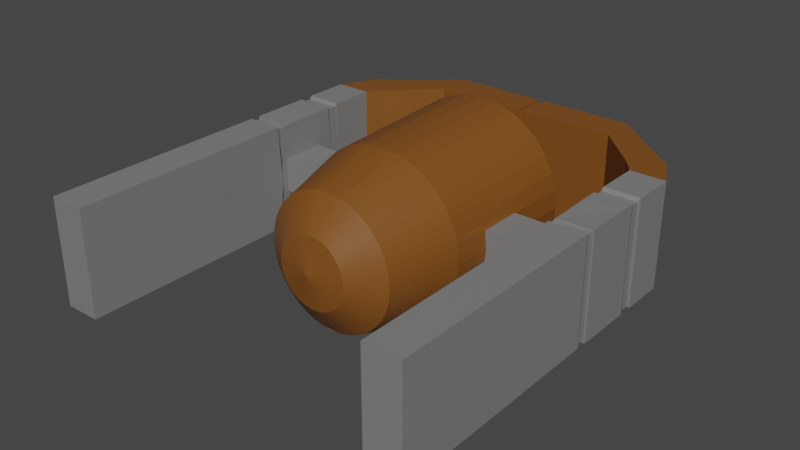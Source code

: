 # Source: Pincer.blend  (saved by Blender 2.82.7; exported with 4.5.12 LTS)
import bpy
from mathutils import Matrix  # noqa: F401  (used for matrix-valued properties, if any)

bpy.ops.wm.read_factory_settings(use_empty=True)
scene = bpy.context.scene
scene.name = 'Scene'

# ---- collections
col_collection = bpy.data.collections.new('Collection'); scene.collection.children.link(col_collection)

# ---- materials (node trees are filled in below, after node groups)
mat_brown_material = bpy.data.materials.new('Brown Material')
mat_brown_material.use_transparent_shadow = False
mat_silver_material = bpy.data.materials.new('Silver Material')
mat_silver_material.use_transparent_shadow = False

# ---- material node trees
mat_brown_material.use_nodes = True; mat_brown_material.node_tree.nodes.clear()
_N = mat_brown_material.node_tree.nodes; _L = mat_brown_material.node_tree.links
n0 = _N.new('ShaderNodeOutputMaterial'); n0.name = 'Material Output'; n0.location = (300, 300)
n1 = _N.new('ShaderNodeBsdfPrincipled'); n1.name = 'Principled BSDF'; n1.location = (10, 300)
n1.distribution = 'GGX'
n1.subsurface_method = 'BURLEY'
n1.inputs[0].default_value = (0.2079, 0.0741, 0.01068, 1.0)
n1.inputs[3].default_value = 1.45
n1.inputs[27].default_value = (0.0, 0.0, 0.0, 1.0)
n1.inputs[28].default_value = 1.0
_L.new(n1.outputs[0], n0.inputs[0])
n0.is_active_output = True
mat_silver_material.use_nodes = True; mat_silver_material.node_tree.nodes.clear()
_N = mat_silver_material.node_tree.nodes; _L = mat_silver_material.node_tree.links
n0 = _N.new('ShaderNodeOutputMaterial'); n0.name = 'Material Output'; n0.location = (300, 300)
n1 = _N.new('ShaderNodeBsdfPrincipled'); n1.name = 'Principled BSDF'; n1.location = (10, 300)
n1.distribution = 'GGX'
n1.subsurface_method = 'BURLEY'
n1.inputs[0].default_value = (0.2079, 0.2079, 0.2079, 1.0)
n1.inputs[3].default_value = 1.45
n1.inputs[27].default_value = (0.0, 0.0, 0.0, 1.0)
n1.inputs[28].default_value = 1.0
_L.new(n1.outputs[0], n0.inputs[0])
n0.is_active_output = True

# ---- world
world_world = bpy.data.worlds.new('World'); scene.world = world_world
world_world.use_nodes = True; world_world.node_tree.nodes.clear()
_N = world_world.node_tree.nodes; _L = world_world.node_tree.links
n0 = _N.new('ShaderNodeOutputWorld'); n0.name = 'World Output'; n0.location = (300, 300)
n1 = _N.new('ShaderNodeBackground'); n1.name = 'Background'; n1.location = (10, 300)
n1.inputs[0].default_value = (0.05088, 0.05088, 0.05088, 1.0)
_L.new(n1.outputs[0], n0.inputs[0])
n0.is_active_output = True
world_world.color = (0.05088, 0.05088, 0.05088)
world_world.use_sun_shadow = False
world_world.sun_shadow_jitter_overblur = 0.0

# ---- meshes
me_pincer = bpy.data.meshes.new('Pincer')
me_pincer.from_pydata([(0.2475, 0.5412, 0.1349), (0.2475, 0.5412, -0.1351), (0.2475, 0.4512, 0.1349), (0.2475, 0.4512, -0.1351), (0.009, 0.5412, -0.1351), (0.009, 0.4512, 0.1349), (0.009, 0.4512, -0.1351), (0.009, 0.5412, 0.1349), (0.3638, 0.4427, 0.1349), (0.3638, 0.4427, -0.1351), (0.3042, 0.3946, 0.1349), (0.3042, 0.3946, -0.1351), (0.4368, 0.3855, 0.1349), (0.4368, 0.3855, -0.1351), (0.3597, 0.3392, 0.1349), (0.3597, 0.3392, -0.1351), (0.4801, 0.301, 0.1349), (0.4801, 0.301, -0.1351), (0.3898, 0.301, 0.1349), (0.3898, 0.301, -0.1351), (0.4801, -0.599, 0.1349), (0.4801, -0.599, -0.1351), (0.389, -0.599, 0.1349), (0.389, -0.599, -0.1351), (0.0439, 0.2712, 0.2206), (0.04149, -0.08883, 0.2085), (0.0861, 0.2712, 0.2078), (0.08139, -0.08883, 0.1964), (0.125, 0.2712, 0.187), (0.1182, -0.08883, 0.1768), (0.1591, 0.2712, 0.159), (0.1504, -0.08883, 0.1503), (0.1871, 0.2712, 0.1249), (0.1768, -0.08883, 0.1181), (0.2079, 0.2712, 0.08603), (0.1965, -0.08883, 0.08131), (0.2207, 0.2712, 0.04382), (0.2086, -0.08909, 0.04171), (0.225, 0.2712, -7.225e-05), (0.2127, -0.08909, -7.225e-05), (0.2207, 0.2712, -0.04397), (0.2086, -0.08909, -0.04181), (0.2079, 0.2712, -0.08618), (0.1965, -0.08883, -0.0813), (0.1871, 0.2712, -0.1251), (0.1768, -0.08883, -0.1182), (0.1591, 0.2712, -0.1592), (0.1504, -0.08883, -0.1505), (0.125, 0.2712, -0.1872), (0.1182, -0.08883, -0.1769), (0.0861, 0.2712, -0.2079), (0.08138, -0.08883, -0.1966), (0.0439, 0.2712, -0.2207), (0.04146, -0.08883, -0.2087), (0.2195, 0.1137, -7.225e-05), (0.2195, 0.001171, -7.225e-05), (0.2152, 0.1137, -0.04559), (0.2152, 0.001171, -0.04559), (0.2152, 0.1137, 0.04501), (0.2152, 0.001171, 0.04501), (0.3888, 0.1135, -0.0001541), (0.389, 0.1133, 0.04501), (0.3895, 0.00136, 0.04416), (0.3895, 0.001327, -0.0001417), (0.389, 0.1133, -0.04559), (0.3895, 0.00136, -0.04418), (0.4801, 0.001306, 0.1349), (0.4801, 0.001306, -0.1351), (0.389, 0.001306, -0.1351), (0.3895, 0.001426, 0.1318), (0.4801, 0.1129, -0.1351), (0.389, 0.1129, -0.1351), (0.389, 0.1129, 0.1349), (0.4801, 0.1129, 0.1349), (0.389, -0.599, -7.225e-05), (0.3898, 0.301, -7.225e-05), (0.03275, -0.2631, 0.1646), (0.06425, -0.2631, 0.155), (0.09327, -0.2631, 0.1395), (0.1187, -0.2631, 0.1186), (0.1396, -0.2631, 0.0932), (0.1551, -0.2631, 0.06417), (0.1647, -0.2631, 0.03268), (0.1679, -0.2631, -7.225e-05), (0.1647, -0.2631, -0.0327), (0.1551, -0.2631, -0.06419), (0.1396, -0.2631, -0.09334), (0.1187, -0.2631, -0.1188), (0.09327, -0.2631, -0.1397), (0.06425, -0.2631, -0.1552), (0.03273, -0.2631, -0.1647), (0.04973, -0.319, 0.07459), (0.03424, -0.319, 0.08286), (0.01744, -0.319, 0.08796), (0.0633, -0.319, 0.06345), (0.07444, -0.319, 0.04988), (0.08272, -0.319, 0.03439), (0.08781, -0.319, 0.01759), (0.08953, -0.319, 0.0001142), (0.08783, -0.319, -0.0173), (0.08273, -0.319, -0.0341), (0.07444, -0.319, -0.04965), (0.0633, -0.319, -0.06322), (0.04973, -0.319, -0.07436), (0.03424, -0.319, -0.08264), (0.01743, -0.319, -0.08773), (0.4801, 0.1514, 0.1349), (0.4801, 0.1512, -0.1351), (0.3888, 0.1514, -0.1351), (0.3888, 0.1514, 0.1349), (0.4801, 0.1882, -0.1351), (0.3898, 0.1882, -0.1351), (0.3898, 0.1882, 0.1349), (0.4801, 0.1882, 0.1349), (0.3897, 0.1604, -0.0001316), (0.3902, 0.1882, -0.0001115), (0.4773, 0.1604, 0.1282), (0.4773, 0.1604, -0.1283), (0.3907, 0.1604, -0.1283), (0.3907, 0.1604, 0.1282), (0.4773, 0.1792, 0.1282), (0.4773, 0.1792, -0.1283), (0.3907, 0.1792, -0.1283), (0.3907, 0.1792, 0.1282), (0.3891, -0.01641, 0.0004412), (0.3885, -0.02541, 0.1358), (0.3885, -0.02541, -0.1342), (0.4795, -0.02541, -0.1342), (0.4795, -0.02541, 0.1358), (0.4764, 0.001545, 0.1287), (0.4764, 0.001545, -0.1278), (0.39, 0.001545, -0.1278), (0.3891, -0.01641, 0.04474), (0.3891, -0.01641, -0.0436), (0.4763, -0.01641, 0.129), (0.4763, -0.01641, -0.1275), (0.3898, -0.01641, -0.1275), (0.3898, -0.01641, 0.129), (0.009, 0.5389, -0.1283), (0.009, 0.4534, 0.1282), (0.009, 0.4534, -0.1283), (0.009, 0.5389, 0.1282), (0.3895, 0.001426, 0.1318), (0.02195, 0.2712, 0.2228), (0.02085, -0.08877, 0.2104), (0.01646, -0.2631, 0.1657), (0.008745, -0.319, 0.08957), (0.065, 0.2712, 0.2142), (0.06175, -0.08883, 0.2035), (0.04875, -0.2631, 0.1606), (0.02597, -0.319, 0.08582), (0.1056, 0.2712, 0.1974), (0.1003, -0.08883, 0.1875), (0.07917, -0.2631, 0.148), (0.04219, -0.319, 0.0791), (0.1421, 0.2712, 0.173), (0.1349, -0.08883, 0.1644), (0.1065, -0.2631, 0.1297), (0.05679, -0.319, 0.06935), (0.1731, 0.2712, 0.142), (0.1644, -0.08883, 0.1349), (0.1298, -0.2631, 0.1065), (0.0692, -0.319, 0.05693), (0.1975, 0.2712, 0.1055), (0.1876, -0.08883, 0.1002), (0.1481, -0.2631, 0.07909), (0.07896, -0.319, 0.04234), (0.2036, -0.08883, 0.06168), (0.1607, -0.2631, 0.04868), (0.08568, -0.319, 0.02611), (0.2117, -0.08909, 0.02093), (0.2174, 0.001171, 0.02247), (0.1671, -0.2631, 0.01639), (0.0891, -0.319, 0.008893), (0.2228, 0.2712, 0.02188), (0.2174, 0.1137, 0.02247), (0.2117, -0.08909, -0.02113), (0.2174, 0.001171, -0.02283), (0.1671, -0.2631, -0.01653), (0.0891, -0.319, -0.008665), (0.2228, 0.2712, -0.02202), (0.2174, 0.1137, -0.02283), (0.2036, -0.08883, -0.06169), (0.1608, -0.2631, -0.0486), (0.08571, -0.319, -0.02576), (0.1975, 0.2712, -0.1056), (0.1876, -0.08883, -0.1003), (0.1481, -0.2631, -0.07924), (0.07896, -0.319, -0.04211), (0.1731, 0.2712, -0.1421), (0.1644, -0.08883, -0.135), (0.1298, -0.2631, -0.1066), (0.0692, -0.319, -0.05671), (0.1421, 0.2712, -0.1732), (0.1349, -0.08883, -0.1645), (0.1065, -0.2631, -0.1299), (0.05679, -0.319, -0.06912), (0.1056, 0.2712, -0.1975), (0.1003, -0.08883, -0.1877), (0.07917, -0.2631, -0.1482), (0.04219, -0.319, -0.07888), (0.065, 0.2712, -0.2143), (0.06175, -0.08883, -0.2036), (0.04875, -0.2631, -0.1608), (0.02597, -0.319, -0.0856), (0.02183, 0.2712, -0.2229), (0.0208, -0.08883, -0.2118), (0.01642, -0.2631, -0.1672), (0.00872, -0.319, -0.08902), (0.2143, 0.2712, -0.06507), (0.2143, 0.2712, 0.06493), (-0.2475, 0.5412, 0.1349), (-0.2475, 0.5412, -0.1351), (-0.2475, 0.4512, 0.1349), (-0.2475, 0.4512, -0.1351), (-0.009, 0.5412, -0.1351), (-0.009, 0.4512, 0.1349), (-0.009, 0.4512, -0.1351), (-0.009, 0.5412, 0.1349), (-0.3638, 0.4427, 0.1349), (-0.3638, 0.4427, -0.1351), (-0.3042, 0.3946, 0.1349), (-0.3042, 0.3946, -0.1351), (-0.4368, 0.3855, 0.1349), (-0.4368, 0.3855, -0.1351), (-0.3597, 0.3392, 0.1349), (-0.3597, 0.3392, -0.1351), (-0.4801, 0.301, 0.1349), (-0.4801, 0.301, -0.1351), (-0.3898, 0.301, 0.1349), (-0.3898, 0.301, -0.1351), (-0.4801, -0.599, 0.1349), (-0.4801, -0.599, -0.1351), (-0.389, -0.599, 0.1349), (-0.389, -0.599, -0.1351), (-0.0439, 0.2712, 0.2206), (-0.04149, -0.08883, 0.2085), (-0.0861, 0.2712, 0.2078), (-0.08139, -0.08883, 0.1964), (-0.125, 0.2712, 0.187), (-0.1182, -0.08883, 0.1768), (-0.1591, 0.2712, 0.159), (-0.1504, -0.08883, 0.1503), (-0.1871, 0.2712, 0.1249), (-0.1768, -0.08883, 0.1181), (-0.2079, 0.2712, 0.08603), (-0.1965, -0.08883, 0.08131), (-0.2207, 0.2712, 0.04382), (-0.2086, -0.08909, 0.04171), (-0.225, 0.2712, -7.225e-05), (-0.2127, -0.08909, -7.225e-05), (-0.2207, 0.2712, -0.04397), (-0.2086, -0.08909, -0.04181), (-0.2079, 0.2712, -0.08618), (-0.1965, -0.08883, -0.0813), (-0.1871, 0.2712, -0.1251), (-0.1768, -0.08883, -0.1182), (-0.1591, 0.2712, -0.1592), (-0.1504, -0.08883, -0.1505), (-0.125, 0.2712, -0.1872), (-0.1182, -0.08883, -0.1769), (-0.0861, 0.2712, -0.2079), (-0.08138, -0.08883, -0.1966), (-0.0439, 0.2712, -0.2207), (-0.04146, -0.08883, -0.2087), (-0.2195, 0.1137, -7.225e-05), (-0.2195, 0.001171, -7.225e-05), (-0.2152, 0.1137, -0.04559), (-0.2152, 0.001171, -0.04559), (-0.2152, 0.1137, 0.04501), (-0.2152, 0.001171, 0.04501), (-0.3888, 0.1135, -0.0001541), (-0.389, 0.1133, 0.04501), (-0.3895, 0.00136, 0.04416), (-0.3895, 0.001327, -0.0001417), (-0.389, 0.1133, -0.04559), (-0.3895, 0.00136, -0.04418), (-0.4801, 0.001306, 0.1349), (-0.4801, 0.001306, -0.1351), (-0.389, 0.001306, -0.1351), (-0.3895, 0.001426, 0.1318), (-0.4801, 0.1129, -0.1351), (-0.389, 0.1129, -0.1351), (-0.389, 0.1129, 0.1349), (-0.4801, 0.1129, 0.1349), (-0.389, -0.599, -7.225e-05), (-0.3898, 0.301, -7.225e-05), (-0.03275, -0.2631, 0.1646), (-0.06425, -0.2631, 0.155), (-0.09327, -0.2631, 0.1395), (-0.1187, -0.2631, 0.1186), (-0.1396, -0.2631, 0.0932), (-0.1551, -0.2631, 0.06417), (-0.1647, -0.2631, 0.03268), (-0.1679, -0.2631, -7.225e-05), (-0.1647, -0.2631, -0.0327), (-0.1551, -0.2631, -0.06419), (-0.1396, -0.2631, -0.09334), (-0.1187, -0.2631, -0.1188), (-0.09327, -0.2631, -0.1397), (-0.06425, -0.2631, -0.1552), (-0.03273, -0.2631, -0.1647), (-0.04973, -0.319, 0.07459), (-0.03424, -0.319, 0.08286), (-0.01744, -0.319, 0.08796), (-0.0633, -0.319, 0.06345), (-0.07444, -0.319, 0.04988), (-0.08272, -0.319, 0.03439), (-0.08781, -0.319, 0.01759), (-0.08953, -0.319, 0.0001142), (-0.08783, -0.319, -0.0173), (-0.08273, -0.319, -0.0341), (-0.07444, -0.319, -0.04965), (-0.0633, -0.319, -0.06322), (-0.04973, -0.319, -0.07436), (-0.03424, -0.319, -0.08264), (-0.01743, -0.319, -0.08773), (-0.4801, 0.1514, 0.1349), (-0.4801, 0.1512, -0.1351), (-0.3888, 0.1514, -0.1351), (-0.3888, 0.1514, 0.1349), (-0.4801, 0.1882, -0.1351), (-0.3898, 0.1882, -0.1351), (-0.3898, 0.1882, 0.1349), (-0.4801, 0.1882, 0.1349), (-0.3897, 0.1604, -0.0001316), (-0.3902, 0.1882, -0.0001115), (-0.4773, 0.1604, 0.1282), (-0.4773, 0.1604, -0.1283), (-0.3907, 0.1604, -0.1283), (-0.3907, 0.1604, 0.1282), (-0.4773, 0.1792, 0.1282), (-0.4773, 0.1792, -0.1283), (-0.3907, 0.1792, -0.1283), (-0.3907, 0.1792, 0.1282), (-0.3891, -0.01641, 0.0004412), (-0.3885, -0.02541, 0.1358), (-0.3885, -0.02541, -0.1342), (-0.4795, -0.02541, -0.1342), (-0.4795, -0.02541, 0.1358), (-0.4764, 0.001545, 0.1287), (-0.4764, 0.001545, -0.1278), (-0.39, 0.001545, -0.1278), (-0.3891, -0.01641, 0.04474), (-0.3891, -0.01641, -0.0436), (-0.4763, -0.01641, 0.129), (-0.4763, -0.01641, -0.1275), (-0.3898, -0.01641, -0.1275), (-0.3898, -0.01641, 0.129), (-0.009, 0.5389, -0.1283), (-0.009, 0.4534, 0.1282), (-0.009, 0.4534, -0.1283), (-0.009, 0.5389, 0.1282), (-8.49e-09, 0.2712, 0.2249), (-8.49e-09, -0.08877, 0.2113), (-8.49e-09, 0.2712, -0.2251), (-8.49e-09, -0.05883, -0.2094), (-8.49e-09, -0.2631, 0.1657), (-8.49e-09, -0.2631, -0.1645), (-8.49e-09, -0.319, 0.08957), (-8.49e-09, -0.319, -0.08954), (-8.49e-09, 0.5389, -0.1283), (-8.49e-09, 0.4534, 0.1282), (-8.49e-09, 0.4534, -0.1283), (-8.49e-09, 0.5389, 0.1282), (-8.49e-09, -0.3358, 0.0006737), (-8.49e-09, 0.2712, -4.76e-05), (-0.3895, 0.001426, 0.1318), (-0.02195, 0.2712, 0.2228), (-0.02085, -0.08877, 0.2104), (-0.01646, -0.2631, 0.1657), (-0.008745, -0.319, 0.08957), (-0.065, 0.2712, 0.2142), (-0.06175, -0.08883, 0.2035), (-0.04875, -0.2631, 0.1606), (-0.02597, -0.319, 0.08582), (-0.1056, 0.2712, 0.1974), (-0.1003, -0.08883, 0.1875), (-0.07917, -0.2631, 0.148), (-0.04219, -0.319, 0.0791), (-0.1421, 0.2712, 0.173), (-0.1349, -0.08883, 0.1644), (-0.1065, -0.2631, 0.1297), (-0.05679, -0.319, 0.06935), (-0.1731, 0.2712, 0.142), (-0.1644, -0.08883, 0.1349), (-0.1298, -0.2631, 0.1065), (-0.0692, -0.319, 0.05693), (-0.1975, 0.2712, 0.1055), (-0.1876, -0.08883, 0.1002), (-0.1481, -0.2631, 0.07909), (-0.07896, -0.319, 0.04234), (-0.2036, -0.08883, 0.06168), (-0.1607, -0.2631, 0.04868), (-0.08568, -0.319, 0.02611), (-0.2117, -0.08909, 0.02093), (-0.2174, 0.001171, 0.02247), (-0.1671, -0.2631, 0.01639), (-0.0891, -0.319, 0.008893), (-0.2228, 0.2712, 0.02188), (-0.2174, 0.1137, 0.02247), (-0.2117, -0.08909, -0.02113), (-0.2174, 0.001171, -0.02283), (-0.1671, -0.2631, -0.01653), (-0.0891, -0.319, -0.008665), (-0.2228, 0.2712, -0.02202), (-0.2174, 0.1137, -0.02283), (-0.2036, -0.08883, -0.06169), (-0.1608, -0.2631, -0.0486), (-0.08571, -0.319, -0.02576), (-0.1975, 0.2712, -0.1056), (-0.1876, -0.08883, -0.1003), (-0.1481, -0.2631, -0.07924), (-0.07896, -0.319, -0.04211), (-0.1731, 0.2712, -0.1421), (-0.1644, -0.08883, -0.135), (-0.1298, -0.2631, -0.1066), (-0.0692, -0.319, -0.05671), (-0.1421, 0.2712, -0.1732), (-0.1349, -0.08883, -0.1645), (-0.1065, -0.2631, -0.1299), (-0.05679, -0.319, -0.06912), (-0.1056, 0.2712, -0.1975), (-0.1003, -0.08883, -0.1877), (-0.07917, -0.2631, -0.1482), (-0.04219, -0.319, -0.07888), (-0.065, 0.2712, -0.2143), (-0.06175, -0.08883, -0.2036), (-0.04875, -0.2631, -0.1608), (-0.02597, -0.319, -0.0856), (-0.02183, 0.2712, -0.2229), (-0.0208, -0.08883, -0.2118), (-0.01642, -0.2631, -0.1672), (-0.008721, -0.319, -0.08902), (-0.2143, 0.2712, -0.06507), (-0.2143, 0.2712, 0.06493)], [(69, 142), (280, 367)], [(4, 1, 3, 6), (0, 2, 10, 8), (4, 7, 0, 1), (3, 2, 5, 6), (0, 7, 5, 2), (11, 9, 13, 15), (1, 0, 8, 9), (3, 1, 9, 11), (2, 3, 11, 10), (12, 14, 18, 16), (10, 11, 15, 14), (8, 10, 14, 12), (9, 8, 12, 13), (127, 128, 20, 21), (13, 12, 16, 17), (15, 13, 17, 19), (14, 15, 19, 75, 18), (21, 20, 22, 74, 23), (126, 127, 21, 23), (128, 125, 22, 20), (143, 144, 25, 24), (147, 148, 27, 26), (151, 152, 29, 28), (155, 156, 31, 30), (159, 160, 33, 32), (163, 164, 35, 34), (34, 35, 167, 210), (174, 175, 54, 38), (180, 181, 56, 40), (40, 56, 57, 41, 182, 209), (185, 186, 45, 44), (189, 190, 47, 46), (193, 194, 49, 48), (197, 198, 51, 50), (201, 202, 53, 52), (205, 206, 356, 355), (171, 59, 37, 170), (55, 177, 57, 65, 63), (177, 55, 39, 176), (156, 29, 78, 157), (54, 175, 58, 61, 60), (151, 28, 366), (60, 61, 62, 63), (64, 60, 63, 65), (59, 171, 55, 63, 62), (58, 59, 62, 61), (57, 56, 64, 65), (56, 181, 54, 60, 64), (73, 72, 69, 66), (72, 61, 62, 69), (71, 70, 67, 68), (70, 73, 66, 67), (107, 106, 73, 70), (108, 107, 70, 71), (18, 75, 115, 112), (106, 109, 72, 73), (60, 114, 108, 71, 64), (65, 64, 71, 68), (74, 124, 126, 23), (165, 80, 95, 166), (176, 39, 83, 178), (198, 49, 88, 199), (148, 25, 76, 149), (167, 35, 81, 168), (190, 45, 86, 191), (160, 31, 79, 161), (182, 41, 84, 183), (202, 51, 89, 203), (152, 27, 77, 153), (170, 37, 82, 172), (144, 354, 357, 145), (194, 47, 87, 195), (164, 33, 80, 165), (186, 43, 85, 187), (206, 53, 90, 207), (96, 166, 365), (199, 88, 103, 200), (168, 81, 96, 169), (203, 89, 104, 204), (153, 77, 92, 154), (172, 82, 97, 173), (145, 357, 359, 146), (207, 90, 105, 208), (178, 83, 98, 179), (183, 84, 99, 184), (187, 85, 100, 188), (157, 78, 91, 158), (149, 76, 93, 150), (191, 86, 101, 192), (161, 79, 94, 162), (195, 87, 102, 196), (17, 16, 113, 110), (19, 17, 110, 111), (16, 18, 112, 113), (109, 114, 60, 61, 72), (111, 115, 75, 19), (125, 124, 74, 22), (107, 108, 118, 117), (108, 114, 118), (106, 107, 117, 116), (109, 106, 116, 119), (114, 109, 119), (118, 114, 115, 122), (119, 116, 120, 123), (117, 118, 122, 121), (114, 119, 123, 115), (116, 117, 121, 120), (115, 123, 112), (120, 121, 110, 113), (121, 122, 111, 110), (122, 115, 111), (123, 120, 113, 112), (65, 68, 131), (68, 67, 130, 131), (66, 69, 129), (67, 66, 129, 130), (65, 131, 136, 133), (131, 130, 135, 136), (65, 63, 124, 133), (69, 62, 132, 137), (130, 129, 134, 135), (129, 69, 137, 134), (62, 63, 124, 132), (134, 137, 125, 128), (133, 136, 126), (136, 135, 127, 126), (137, 132, 125), (135, 134, 128, 127), (5, 7, 141, 139), (4, 6, 140, 138), (6, 5, 139, 140), (7, 4, 138, 141), (139, 141, 364, 362), (138, 140, 363, 361), (140, 139, 362, 363), (141, 138, 361, 364), (97, 169, 365), (98, 173, 365), (99, 179, 365), (100, 184, 365), (101, 188, 365), (102, 192, 365), (103, 196, 365), (104, 200, 365), (91, 154, 365), (105, 204, 365), (92, 150, 365), (360, 208, 365), (93, 146, 365), (94, 158, 365), (95, 162, 365), (189, 46, 366), (174, 38, 366), (155, 30, 366), (193, 48, 366), (180, 40, 366), (159, 32, 366), (197, 50, 366), (143, 24, 366), (209, 42, 366), (163, 34, 366), (201, 52, 366), (147, 26, 366), (185, 44, 366), (34, 210, 366), (205, 355, 366), (353, 143, 366), (76, 145, 146, 93), (25, 144, 145, 76), (353, 354, 144, 143), (24, 147, 366), (77, 149, 150, 92), (27, 148, 149, 77), (24, 25, 148, 147), (78, 153, 154, 91), (29, 152, 153, 78), (26, 151, 366), (26, 27, 152, 151), (28, 155, 366), (79, 157, 158, 94), (31, 156, 157, 79), (28, 29, 156, 155), (30, 159, 366), (80, 161, 162, 95), (33, 160, 161, 80), (30, 31, 160, 159), (32, 163, 366), (35, 164, 165, 81), (81, 165, 166, 96), (32, 33, 164, 163), (82, 168, 169, 97), (37, 167, 168, 82), (83, 172, 173, 98), (39, 170, 172, 83), (55, 171, 170, 39), (36, 174, 366), (36, 58, 175, 174), (84, 178, 179, 99), (41, 176, 178, 84), (57, 177, 176, 41), (38, 180, 366), (38, 54, 181, 180), (85, 183, 184, 100), (43, 182, 183, 85), (42, 185, 366), (86, 187, 188, 101), (45, 186, 187, 86), (42, 43, 186, 185), (44, 189, 366), (87, 191, 192, 102), (47, 190, 191, 87), (44, 45, 190, 189), (46, 193, 366), (88, 195, 196, 103), (49, 194, 195, 88), (46, 47, 194, 193), (48, 197, 366), (89, 199, 200, 104), (51, 198, 199, 89), (48, 49, 198, 197), (50, 201, 366), (90, 203, 204, 105), (53, 202, 203, 90), (50, 51, 202, 201), (52, 205, 366), (358, 207, 208, 360), (356, 206, 207, 358), (52, 53, 206, 205), (40, 209, 366), (209, 182, 43, 42), (210, 167, 37, 59, 58, 36), (366, 210, 36), (365, 146, 359), (365, 150, 93), (365, 154, 92), (365, 158, 91), (365, 162, 94), (365, 166, 95), (365, 169, 96), (365, 173, 97), (365, 179, 98), (365, 184, 99), (365, 188, 100), (365, 192, 101), (365, 196, 102), (365, 200, 103), (365, 204, 104), (365, 208, 105), (215, 217, 214, 212), (211, 219, 221, 213), (215, 212, 211, 218), (214, 217, 216, 213), (211, 213, 216, 218), (222, 226, 224, 220), (212, 220, 219, 211), (214, 222, 220, 212), (213, 221, 222, 214), (223, 227, 229, 225), (221, 225, 226, 222), (219, 223, 225, 221), (220, 224, 223, 219), (338, 232, 231, 339), (224, 228, 227, 223), (226, 230, 228, 224), (225, 229, 286, 230, 226), (232, 234, 285, 233, 231), (337, 234, 232, 338), (339, 231, 233, 336), (368, 235, 236, 369), (372, 237, 238, 373), (376, 239, 240, 377), (380, 241, 242, 381), (384, 243, 244, 385), (388, 245, 246, 389), (245, 435, 392, 246), (399, 249, 265, 400), (405, 251, 267, 406), (251, 434, 407, 252, 268, 267), (410, 255, 256, 411), (414, 257, 258, 415), (418, 259, 260, 419), (422, 261, 262, 423), (426, 263, 264, 427), (430, 355, 356, 431), (396, 395, 248, 270), (266, 274, 276, 268, 402), (402, 401, 250, 266), (381, 382, 289, 240), (265, 271, 272, 269, 400), (376, 366, 239), (271, 274, 273, 272), (275, 276, 274, 271), (270, 273, 274, 266, 396), (269, 272, 273, 270), (268, 276, 275, 267), (267, 275, 271, 265, 406), (284, 277, 280, 283), (283, 280, 273, 272), (282, 279, 278, 281), (281, 278, 277, 284), (318, 281, 284, 317), (319, 282, 281, 318), (229, 323, 326, 286), (317, 284, 283, 320), (271, 275, 282, 319, 325), (276, 279, 282, 275), (285, 234, 337, 335), (390, 391, 306, 291), (401, 403, 294, 250), (423, 424, 299, 260), (373, 374, 287, 236), (392, 393, 292, 246), (415, 416, 297, 256), (385, 386, 290, 242), (407, 408, 295, 252), (427, 428, 300, 262), (377, 378, 288, 238), (395, 397, 293, 248), (369, 370, 357, 354), (419, 420, 298, 258), (389, 390, 291, 244), (411, 412, 296, 254), (431, 432, 301, 264), (307, 365, 391), (424, 425, 314, 299), (393, 394, 307, 292), (428, 429, 315, 300), (378, 379, 303, 288), (397, 398, 308, 293), (370, 371, 359, 357), (432, 433, 316, 301), (403, 404, 309, 294), (408, 409, 310, 295), (412, 413, 311, 296), (382, 383, 302, 289), (374, 375, 304, 287), (416, 417, 312, 297), (386, 387, 305, 290), (420, 421, 313, 298), (228, 321, 324, 227), (230, 322, 321, 228), (227, 324, 323, 229), (320, 283, 272, 271, 325), (322, 230, 286, 326), (336, 233, 285, 335), (318, 328, 329, 319), (319, 329, 325), (317, 327, 328, 318), (320, 330, 327, 317), (325, 330, 320), (329, 333, 326, 325), (330, 334, 331, 327), (328, 332, 333, 329), (325, 326, 334, 330), (327, 331, 332, 328), (326, 323, 334), (331, 324, 321, 332), (332, 321, 322, 333), (333, 322, 326), (334, 323, 324, 331), (276, 342, 279), (279, 342, 341, 278), (277, 340, 280), (278, 341, 340, 277), (276, 344, 347, 342), (342, 347, 346, 341), (276, 344, 335, 274), (280, 348, 343, 273), (341, 346, 345, 340), (340, 345, 348, 280), (273, 343, 335, 274), (345, 339, 336, 348), (344, 337, 347), (347, 337, 338, 346), (348, 336, 343), (346, 338, 339, 345), (216, 350, 352, 218), (215, 349, 351, 217), (217, 351, 350, 216), (218, 352, 349, 215), (350, 362, 364, 352), (349, 361, 363, 351), (351, 363, 362, 350), (352, 364, 361, 349), (308, 365, 394), (309, 365, 398), (310, 365, 404), (311, 365, 409), (312, 365, 413), (313, 365, 417), (314, 365, 421), (315, 365, 425), (302, 365, 379), (316, 365, 429), (303, 365, 375), (360, 365, 433), (304, 365, 371), (305, 365, 383), (306, 365, 387), (414, 366, 257), (399, 366, 249), (380, 366, 241), (418, 366, 259), (405, 366, 251), (384, 366, 243), (422, 366, 261), (368, 366, 235), (434, 366, 253), (388, 366, 245), (426, 366, 263), (372, 366, 237), (410, 366, 255), (245, 366, 435), (430, 366, 355), (353, 366, 368), (287, 304, 371, 370), (236, 287, 370, 369), (353, 368, 369, 354), (235, 366, 372), (288, 303, 375, 374), (238, 288, 374, 373), (235, 372, 373, 236), (289, 302, 379, 378), (240, 289, 378, 377), (237, 366, 376), (237, 376, 377, 238), (239, 366, 380), (290, 305, 383, 382), (242, 290, 382, 381), (239, 380, 381, 240), (241, 366, 384), (291, 306, 387, 386), (244, 291, 386, 385), (241, 384, 385, 242), (243, 366, 388), (246, 292, 390, 389), (292, 307, 391, 390), (243, 388, 389, 244), (293, 308, 394, 393), (248, 293, 393, 392), (294, 309, 398, 397), (250, 294, 397, 395), (266, 250, 395, 396), (247, 366, 399), (247, 399, 400, 269), (295, 310, 404, 403), (252, 295, 403, 401), (268, 252, 401, 402), (249, 366, 405), (249, 405, 406, 265), (296, 311, 409, 408), (254, 296, 408, 407), (253, 366, 410), (297, 312, 413, 412), (256, 297, 412, 411), (253, 410, 411, 254), (255, 366, 414), (298, 313, 417, 416), (258, 298, 416, 415), (255, 414, 415, 256), (257, 366, 418), (299, 314, 421, 420), (260, 299, 420, 419), (257, 418, 419, 258), (259, 366, 422), (300, 315, 425, 424), (262, 300, 424, 423), (259, 422, 423, 260), (261, 366, 426), (301, 316, 429, 428), (264, 301, 428, 427), (261, 426, 427, 262), (263, 366, 430), (358, 360, 433, 432), (356, 358, 432, 431), (263, 430, 431, 264), (251, 366, 434), (434, 253, 254, 407), (435, 247, 269, 270, 248, 392), (366, 247, 435), (365, 359, 371), (365, 304, 375), (365, 303, 379), (365, 302, 383), (365, 305, 387), (365, 306, 391), (365, 307, 394), (365, 308, 398), (365, 309, 404), (365, 310, 409), (365, 311, 413), (365, 312, 417), (365, 313, 421), (365, 314, 425), (365, 315, 429), (365, 316, 433)])
me_pincer.polygons.foreach_set('material_index', [0, 0, 0, 0, 0, 0, 0, 0, 0, 0, 0, 0, 0, 1, 0, 0, 0, 1, 1, 1, 0, 0, 0, 0, 0, 0, 0, 0, 0, 0, 0, 0, 0, 0, 0, 0, 0, 1, 0, 0, 1, 0, 1, 1, 1, 1, 1, 1, 1, 1, 1, 1, 1, 1, 1, 1, 1, 1, 1, 0, 0, 0, 0, 0, 0, 0, 0, 0, 0, 0, 0, 0, 0, 0, 0, 0, 0, 0, 0, 0, 0, 0, 0, 0, 0, 0, 0, 0, 0, 0, 0, 1, 1, 1, 1, 1, 1, 1, 1, 1, 1, 1, 1, 1, 1, 1, 1, 1, 1, 1, 1, 1, 1, 1, 1, 1, 1, 1, 1, 1, 1, 1, 1, 1, 1, 1, 1, 1, 0, 0, 0, 0, 0, 0, 0, 0, 0, 0, 0, 0, 0, 0, 0, 0, 0, 0, 0, 0, 0, 0, 0, 0, 0, 0, 0, 0, 0, 0, 0, 0, 0, 0, 0, 0, 0, 0, 0, 0, 0, 0, 0, 0, 0, 0, 0, 0, 0, 0, 0, 0, 0, 0, 0, 0, 0, 0, 0, 0, 0, 0, 0, 0, 0, 0, 0, 0, 0, 0, 0, 0, 0, 0, 0, 0, 0, 0, 0, 0, 0, 0, 0, 0, 0, 0, 0, 0, 0, 0, 0, 0, 0, 0, 0, 0, 0, 0, 0, 0, 0, 0, 0, 0, 0, 0, 0, 0, 0, 0, 0, 0, 0, 0, 0, 0, 0, 0, 0, 0, 0, 0, 0, 0, 0, 0, 0, 0, 0, 0, 0, 0, 0, 1, 0, 0, 0, 1, 1, 1, 0, 0, 0, 0, 0, 0, 0, 0, 0, 0, 0, 0, 0, 0, 0, 0, 0, 1, 0, 0, 1, 0, 1, 1, 1, 1, 1, 1, 1, 1, 1, 1, 1, 1, 1, 1, 1, 1, 1, 0, 0, 0, 0, 0, 0, 0, 0, 0, 0, 0, 0, 0, 0, 0, 0, 0, 0, 0, 0, 0, 0, 0, 0, 0, 0, 0, 0, 0, 0, 0, 0, 1, 1, 1, 1, 1, 1, 1, 1, 1, 1, 1, 1, 1, 1, 1, 1, 1, 1, 1, 1, 1, 1, 1, 1, 1, 1, 1, 1, 1, 1, 1, 1, 1, 1, 1, 1, 1, 0, 0, 0, 0, 0, 0, 0, 0, 0, 0, 0, 0, 0, 0, 0, 0, 0, 0, 0, 0, 0, 0, 0, 0, 0, 0, 0, 0, 0, 0, 0, 0, 0, 0, 0, 0, 0, 0, 0, 0, 0, 0, 0, 0, 0, 0, 0, 0, 0, 0, 0, 0, 0, 0, 0, 0, 0, 0, 0, 0, 0, 0, 0, 0, 0, 0, 0, 0, 0, 0, 0, 0, 0, 0, 0, 0, 0, 0, 0, 0, 0, 0, 0, 0, 0, 0, 0, 0, 0, 0, 0, 0, 0, 0, 0, 0, 0, 0, 0, 0, 0, 0, 0, 0, 0, 0, 0, 0, 0, 0, 0, 0, 0, 0, 0, 0, 0, 0, 0, 0])
_uv = me_pincer.uv_layers.new(name='UVMap')
_uv.uv.foreach_set('vector', [0.25, 0.5, 0.375, 0.5, 0.375, 0.75, 0.25, 0.75, 0.625, 0.5, 0.625, 0.75, 0.625, 0.75, 0.625, 0.5, 0.375, 0.375, 0.625, 0.375, 0.625, 0.5, 0.375, 0.5, 0.375, 0.75, 0.625, 0.75, 0.625, 0.875, 0.375, 0.875, 0.625, 0.5, 0.75, 0.5, 0.75, 0.75, 0.625, 0.75, 0.375, 0.75, 0.375, 0.5, 0.375, 0.5, 0.375, 0.75, 0.375, 0.5, 0.625, 0.5, 0.625, 0.5, 0.375, 0.5, 0.375, 0.75, 0.375, 0.5, 0.375, 0.5, 0.375, 0.75, 0.625, 0.75, 0.375, 0.75, 0.375, 0.75, 0.625, 0.75, 0.625, 0.5, 0.625, 0.75, 0.625, 0.75, 0.625, 0.5, 0.625, 0.75, 0.375, 0.75, 0.375, 0.75, 0.625, 0.75, 0.625, 0.5, 0.625, 0.75, 0.625, 0.75, 0.625, 0.5, 0.375, 0.5, 0.625, 0.5, 0.625, 0.5, 0.375, 0.5, 0.375, 0.5, 0.625, 0.5, 0.625, 0.5, 0.375, 0.5, 0.375, 0.5, 0.625, 0.5, 0.625, 0.5, 0.375, 0.5, 0.375, 0.75, 0.375, 0.5, 0.375, 0.5, 0.375, 0.75, 0.625, 0.75, 0.375, 0.75, 0.375, 0.75, 0.5, 0.75, 0.625, 0.75, 0.375, 0.5, 0.625, 0.5, 0.625, 0.75, 0.5, 0.75, 0.375, 0.75, 0.375, 0.75, 0.375, 0.5, 0.375, 0.5, 0.375, 0.75, 0.625, 0.5, 0.625, 0.75, 0.625, 0.75, 0.625, 0.5, 0.9844, 0.5, 0.9844, 1.0, 0.9688, 1.0, 0.9688, 0.5, 0.9531, 0.5, 0.9531, 1.0, 0.9375, 1.0, 0.9375, 0.5, 0.9219, 0.5, 0.9219, 1.0, 0.9062, 1.0, 0.9062, 0.5, 0.8906, 0.5, 0.8906, 1.0, 0.875, 1.0, 0.875, 0.5, 0.8594, 0.5, 0.8594, 1.0, 0.8438, 1.0, 0.8438, 0.5, 0.8281, 0.5, 0.8281, 1.0, 0.8125, 1.0, 0.8125, 0.5, 0.8125, 0.5, 0.8125, 1.0, 0.7969, 1.0, 0.7969, 0.5, 0.7656, 0.5, 0.7656, 0.625, 0.75, 0.625, 0.75, 0.5, 0.7344, 0.5, 0.7344, 0.625, 0.7188, 0.625, 0.7188, 0.5, 0.7188, 0.5, 0.7188, 0.625, 0.7188, 0.75, 0.7188, 1.0, 0.7036, 1.0, 0.7031, 0.5, 0.6719, 0.5, 0.6719, 1.0, 0.6562, 1.0, 0.6562, 0.5, 0.6406, 0.5, 0.6406, 1.0, 0.625, 1.0, 0.625, 0.5, 0.6094, 0.5, 0.6094, 1.0, 0.5938, 1.0, 0.5938, 0.5, 0.5781, 0.5, 0.5781, 1.0, 0.5625, 1.0, 0.5625, 0.5, 0.5469, 0.5, 0.5469, 1.0, 0.5312, 1.0, 0.5312, 0.5, 0.5155, 0.5, 0.5155, 1.0, 0.5, 1.0, 0.5, 0.5, 0.7656, 0.75, 0.7812, 0.75, 0.7812, 1.0, 0.7656, 1.0, 0.75, 0.75, 0.7344, 0.75, 0.7188, 0.75, 0.7188, 0.75, 0.75, 0.75, 0.7344, 0.75, 0.75, 0.75, 0.75, 1.0, 0.7344, 1.0, 0.8906, 1.0, 0.9062, 1.0, 0.9062, 1.0, 0.8906, 1.0, 0.75, 0.625, 0.7656, 0.625, 0.7812, 0.625, 0.7812, 0.625, 0.75, 0.625, 0.9219, 0.5, 0.9062, 0.5, 0.9297, 0.5, 0.75, 0.625, 0.7812, 0.625, 0.7812, 0.75, 0.75, 0.75, 0.7188, 0.625, 0.75, 0.625, 0.75, 0.75, 0.7188, 0.75, 0.7812, 0.75, 0.7656, 0.75, 0.75, 0.75, 0.75, 0.75, 0.7812, 0.75, 0.7812, 0.625, 0.7812, 0.75, 0.7812, 0.75, 0.7812, 0.625, 0.7188, 0.75, 0.7188, 0.625, 0.7188, 0.625, 0.7188, 0.75, 0.7188, 0.625, 0.7344, 0.625, 0.75, 0.625, 0.75, 0.625, 0.7188, 0.625, 0.625, 0.5, 0.625, 0.75, 0.625, 0.75, 0.625, 0.5, 0.625, 0.75, 0.5458, 0.75, 0.5443, 0.75, 0.625, 0.75, 0.375, 0.75, 0.375, 0.5, 0.375, 0.5, 0.375, 0.75, 0.375, 0.5, 0.625, 0.5, 0.625, 0.5, 0.375, 0.5, 0.375, 0.5, 0.625, 0.5, 0.625, 0.5, 0.375, 0.5, 0.375, 0.75, 0.375, 0.5, 0.375, 0.5, 0.375, 0.75, 0.625, 0.75, 0.5, 0.75, 0.4999, 0.75, 0.625, 0.75, 0.625, 0.5, 0.625, 0.75, 0.625, 0.75, 0.625, 0.5, 0.4997, 0.75, 0.4998, 0.75, 0.375, 0.75, 0.375, 0.75, 0.4536, 0.75, 0.4531, 0.75, 0.4536, 0.75, 0.375, 0.75, 0.375, 0.75, 0.5, 0.75, 0.4993, 0.75, 0.375, 0.75, 0.375, 0.75, 0.8281, 1.0, 0.8438, 1.0, 0.8438, 1.0, 0.8281, 1.0, 0.7344, 1.0, 0.75, 1.0, 0.75, 1.0, 0.7344, 1.0, 0.5781, 1.0, 0.5938, 1.0, 0.5938, 1.0, 0.5781, 1.0, 0.9531, 1.0, 0.9688, 1.0, 0.9688, 1.0, 0.9531, 1.0, 0.7969, 1.0, 0.8125, 1.0, 0.8125, 1.0, 0.7969, 1.0, 0.6406, 1.0, 0.6562, 1.0, 0.6562, 1.0, 0.6406, 1.0, 0.8594, 1.0, 0.875, 1.0, 0.875, 1.0, 0.8594, 1.0, 0.7036, 1.0, 0.7188, 1.0, 0.7188, 1.0, 0.7036, 1.0, 0.5469, 1.0, 0.5625, 1.0, 0.5625, 1.0, 0.5469, 1.0, 0.9219, 1.0, 0.9375, 1.0, 0.9375, 1.0, 0.9219, 1.0, 0.7656, 1.0, 0.7812, 1.0, 0.7812, 1.0, 0.7656, 1.0, 0.9844, 1.0, 1.0, 1.0, 1.0, 1.0, 0.9844, 1.0, 0.6094, 1.0, 0.625, 1.0, 0.625, 1.0, 0.6094, 1.0, 0.8281, 1.0, 0.8438, 1.0, 0.8438, 1.0, 0.8281, 1.0, 0.6719, 1.0, 0.6875, 1.0, 0.6875, 1.0, 0.6719, 1.0, 0.5155, 1.0, 0.5312, 1.0, 0.5312, 1.0, 0.5155, 1.0, 0.8125, 1.0, 0.8281, 1.0, 0.8125, 1.0, 0.5781, 1.0, 0.5938, 1.0, 0.5938, 1.0, 0.5781, 1.0, 0.7969, 1.0, 0.8125, 1.0, 0.8125, 1.0, 0.7969, 1.0, 0.5469, 1.0, 0.5625, 1.0, 0.5625, 1.0, 0.5469, 1.0, 0.9219, 1.0, 0.9375, 1.0, 0.9375, 1.0, 0.9219, 1.0, 0.7656, 1.0, 0.7812, 1.0, 0.7812, 1.0, 0.7656, 1.0, 0.9844, 1.0, 1.0, 1.0, 1.0, 1.0, 0.9844, 1.0, 0.5155, 1.0, 0.5312, 1.0, 0.5312, 1.0, 0.5155, 1.0, 0.7344, 1.0, 0.75, 1.0, 0.75, 1.0, 0.7344, 1.0, 0.7036, 1.0, 0.7188, 1.0, 0.7188, 1.0, 0.7036, 1.0, 0.6719, 1.0, 0.6875, 1.0, 0.6875, 1.0, 0.6719, 1.0, 0.8906, 1.0, 0.9062, 1.0, 0.9062, 1.0, 0.8906, 1.0, 0.9531, 1.0, 0.9688, 1.0, 0.9688, 1.0, 0.9531, 1.0, 0.6406, 1.0, 0.6562, 1.0, 0.6562, 1.0, 0.6406, 1.0, 0.8594, 1.0, 0.875, 1.0, 0.875, 1.0, 0.8594, 1.0, 0.6094, 1.0, 0.625, 1.0, 0.625, 1.0, 0.6094, 1.0, 0.375, 0.5, 0.625, 0.5, 0.625, 0.5, 0.375, 0.5, 0.375, 0.75, 0.375, 0.5, 0.375, 0.5, 0.375, 0.75, 0.625, 0.5, 0.625, 0.75, 0.625, 0.75, 0.625, 0.5, 0.625, 0.75, 0.4998, 0.75, 0.4997, 0.75, 0.5458, 0.75, 0.625, 0.75, 0.375, 0.75, 0.4999, 0.75, 0.5, 0.75, 0.375, 0.75, 0.625, 0.75, 0.4993, 0.75, 0.5, 0.75, 0.625, 0.75, 0.375, 0.5, 0.375, 0.75, 0.375, 0.75, 0.375, 0.5, 0.375, 0.75, 0.4998, 0.75, 0.375, 0.75, 0.625, 0.5, 0.375, 0.5, 0.375, 0.5, 0.625, 0.5, 0.625, 0.75, 0.625, 0.5, 0.625, 0.5, 0.625, 0.75, 0.4998, 0.75, 0.625, 0.75, 0.625, 0.75, 0.375, 0.75, 0.4998, 0.75, 0.4998, 0.75, 0.375, 0.75, 0.625, 0.75, 0.625, 0.5, 0.625, 0.5, 0.625, 0.75, 0.375, 0.5, 0.375, 0.75, 0.375, 0.75, 0.375, 0.5, 0.4998, 0.75, 0.625, 0.75, 0.625, 0.75, 0.4998, 0.75, 0.625, 0.5, 0.375, 0.5, 0.375, 0.5, 0.625, 0.5, 0.4998, 0.75, 0.625, 0.75, 0.625, 0.75, 0.625, 0.5, 0.375, 0.5, 0.375, 0.5, 0.625, 0.5, 0.375, 0.5, 0.375, 0.75, 0.375, 0.75, 0.375, 0.5, 0.375, 0.75, 0.4998, 0.75, 0.375, 0.75, 0.625, 0.75, 0.625, 0.5, 0.625, 0.5, 0.625, 0.75, 0.4531, 0.75, 0.375, 0.75, 0.375, 0.75, 0.375, 0.75, 0.375, 0.5, 0.375, 0.5, 0.375, 0.75, 0.625, 0.5, 0.625, 0.75, 0.625, 0.5, 0.375, 0.5, 0.625, 0.5, 0.625, 0.5, 0.375, 0.5, 0.4531, 0.75, 0.375, 0.75, 0.375, 0.75, 0.4531, 0.75, 0.375, 0.75, 0.375, 0.5, 0.375, 0.5, 0.375, 0.75, 0.7188, 0.75, 0.75, 0.75, 0.75, 0.75, 0.7188, 0.75, 0.625, 0.75, 0.5443, 0.75, 0.5443, 0.75, 0.625, 0.75, 0.375, 0.5, 0.625, 0.5, 0.625, 0.5, 0.375, 0.5, 0.625, 0.5, 0.625, 0.75, 0.625, 0.75, 0.625, 0.5, 0.7812, 0.75, 0.75, 0.75, 0.75, 0.75, 0.7812, 0.75, 0.625, 0.5, 0.625, 0.75, 0.625, 0.75, 0.625, 0.5, 0.4531, 0.75, 0.375, 0.75, 0.375, 0.75, 0.375, 0.75, 0.375, 0.5, 0.375, 0.5, 0.375, 0.75, 0.625, 0.75, 0.5443, 0.75, 0.625, 0.75, 0.375, 0.5, 0.625, 0.5, 0.625, 0.5, 0.375, 0.5, 0.75, 0.75, 0.75, 0.5, 0.75, 0.5, 0.75, 0.75, 0.25, 0.5, 0.25, 0.75, 0.25, 0.75, 0.25, 0.5, 0.375, 0.875, 0.625, 0.875, 0.625, 0.875, 0.375, 0.875, 0.625, 0.375, 0.375, 0.375, 0.375, 0.375, 0.625, 0.375, 0.75, 0.75, 0.75, 0.5, 0.75, 0.5, 0.75, 0.75, 0.25, 0.5, 0.25, 0.75, 0.25, 0.75, 0.25, 0.5, 0.375, 0.875, 0.625, 0.875, 0.625, 0.875, 0.375, 0.875, 0.625, 0.375, 0.375, 0.375, 0.375, 0.375, 0.625, 0.375, 0.7812, 1.0, 0.7969, 1.0, 0.7812, 1.0, 0.75, 1.0, 0.7656, 1.0, 0.75, 1.0, 0.7188, 1.0, 0.7344, 1.0, 0.7188, 1.0, 0.6875, 1.0, 0.7036, 1.0, 0.6875, 1.0, 0.6562, 1.0, 0.6719, 1.0, 0.6562, 1.0, 0.625, 1.0, 0.6406, 1.0, 0.625, 1.0, 0.5938, 1.0, 0.6094, 1.0, 0.5938, 1.0, 0.5625, 1.0, 0.5781, 1.0, 0.5625, 1.0, 0.9062, 1.0, 0.9219, 1.0, 0.9062, 1.0, 0.5312, 1.0, 0.5469, 1.0, 0.5312, 1.0, 0.9375, 1.0, 0.9531, 1.0, 0.9375, 1.0, 0.5, 1.0, 0.5155, 1.0, 0.5, 1.0, 0.9688, 1.0, 0.9844, 1.0, 0.9688, 1.0, 0.875, 1.0, 0.8906, 1.0, 0.875, 1.0, 0.8438, 1.0, 0.8594, 1.0, 0.8438, 1.0, 0.6406, 0.5, 0.625, 0.5, 0.6484, 0.5, 0.7656, 0.5, 0.75, 0.5, 0.7734, 0.5, 0.8906, 0.5, 0.875, 0.5, 0.8984, 0.5, 0.6094, 0.5, 0.5938, 0.5, 0.6172, 0.5, 0.7344, 0.5, 0.7188, 0.5, 0.7422, 0.5, 0.8594, 0.5, 0.8438, 0.5, 0.8672, 0.5, 0.5781, 0.5, 0.5625, 0.5, 0.5859, 0.5, 0.9844, 0.5, 0.9688, 0.5, 0.9922, 0.5, 0.7031, 0.5, 0.6875, 0.5, 0.7109, 0.5, 0.8281, 0.5, 0.8125, 0.5, 0.8359, 0.5, 0.5469, 0.5, 0.5312, 0.5, 0.5547, 0.5, 0.9531, 0.5, 0.9375, 0.5, 0.9609, 0.5, 0.6719, 0.5, 0.6562, 0.5, 0.6797, 0.5, 0.8125, 0.5, 0.7969, 0.5, 0.8125, 0.5, 0.5155, 0.5, 0.5, 0.5, 0.5234, 0.5, 1.0, 0.5, 0.9844, 0.5, 1.0, 0.5, 0.9688, 1.0, 0.9844, 1.0, 0.9844, 1.0, 0.9688, 1.0, 0.9688, 1.0, 0.9844, 1.0, 0.9844, 1.0, 0.9688, 1.0, 1.0, 0.5, 1.0, 1.0, 0.9844, 1.0, 0.9844, 0.5, 0.9688, 0.5, 0.9531, 0.5, 0.9688, 0.5, 0.9375, 1.0, 0.9531, 1.0, 0.9531, 1.0, 0.9375, 1.0, 0.9375, 1.0, 0.9531, 1.0, 0.9531, 1.0, 0.9375, 1.0, 0.9688, 0.5, 0.9688, 1.0, 0.9531, 1.0, 0.9531, 0.5, 0.9062, 1.0, 0.9219, 1.0, 0.9219, 1.0, 0.9062, 1.0, 0.9062, 1.0, 0.9219, 1.0, 0.9219, 1.0, 0.9062, 1.0, 0.9375, 0.5, 0.9219, 0.5, 0.9375, 0.5, 0.9375, 0.5, 0.9375, 1.0, 0.9219, 1.0, 0.9219, 0.5, 0.9062, 0.5, 0.8906, 0.5, 0.9062, 0.5, 0.875, 1.0, 0.8906, 1.0, 0.8906, 1.0, 0.875, 1.0, 0.875, 1.0, 0.8906, 1.0, 0.8906, 1.0, 0.875, 1.0, 0.9062, 0.5, 0.9062, 1.0, 0.8906, 1.0, 0.8906, 0.5, 0.875, 0.5, 0.8594, 0.5, 0.875, 0.5, 0.8438, 1.0, 0.8594, 1.0, 0.8594, 1.0, 0.8438, 1.0, 0.8438, 1.0, 0.8594, 1.0, 0.8594, 1.0, 0.8438, 1.0, 0.875, 0.5, 0.875, 1.0, 0.8594, 1.0, 0.8594, 0.5, 0.8438, 0.5, 0.8281, 0.5, 0.8438, 0.5, 0.8125, 1.0, 0.8281, 1.0, 0.8281, 1.0, 0.8125, 1.0, 0.8125, 1.0, 0.8281, 1.0, 0.8281, 1.0, 0.8125, 1.0, 0.8438, 0.5, 0.8438, 1.0, 0.8281, 1.0, 0.8281, 0.5, 0.7812, 1.0, 0.7969, 1.0, 0.7969, 1.0, 0.7812, 1.0, 0.7812, 1.0, 0.7969, 1.0, 0.7969, 1.0, 0.7812, 1.0, 0.75, 1.0, 0.7656, 1.0, 0.7656, 1.0, 0.75, 1.0, 0.75, 1.0, 0.7656, 1.0, 0.7656, 1.0, 0.75, 1.0, 0.75, 0.75, 0.7656, 0.75, 0.7656, 1.0, 0.75, 1.0, 0.7812, 0.5, 0.7656, 0.5, 0.7812, 0.5, 0.7812, 0.5, 0.7812, 0.625, 0.7656, 0.625, 0.7656, 0.5, 0.7188, 1.0, 0.7344, 1.0, 0.7344, 1.0, 0.7188, 1.0, 0.7188, 1.0, 0.7344, 1.0, 0.7344, 1.0, 0.7188, 1.0, 0.7188, 0.75, 0.7344, 0.75, 0.7344, 1.0, 0.7188, 1.0, 0.75, 0.5, 0.7344, 0.5, 0.75, 0.5, 0.75, 0.5, 0.75, 0.625, 0.7344, 0.625, 0.7344, 0.5, 0.6875, 1.0, 0.7036, 1.0, 0.7036, 1.0, 0.6875, 1.0, 0.6875, 1.0, 0.7036, 1.0, 0.7036, 1.0, 0.6875, 1.0, 0.6875, 0.5, 0.6719, 0.5, 0.6875, 0.5, 0.6562, 1.0, 0.6719, 1.0, 0.6719, 1.0, 0.6562, 1.0, 0.6562, 1.0, 0.6719, 1.0, 0.6719, 1.0, 0.6562, 1.0, 0.6875, 0.5, 0.6875, 1.0, 0.6719, 1.0, 0.6719, 0.5, 0.6562, 0.5, 0.6406, 0.5, 0.6562, 0.5, 0.625, 1.0, 0.6406, 1.0, 0.6406, 1.0, 0.625, 1.0, 0.625, 1.0, 0.6406, 1.0, 0.6406, 1.0, 0.625, 1.0, 0.6562, 0.5, 0.6562, 1.0, 0.6406, 1.0, 0.6406, 0.5, 0.625, 0.5, 0.6094, 0.5, 0.625, 0.5, 0.5938, 1.0, 0.6094, 1.0, 0.6094, 1.0, 0.5938, 1.0, 0.5938, 1.0, 0.6094, 1.0, 0.6094, 1.0, 0.5938, 1.0, 0.625, 0.5, 0.625, 1.0, 0.6094, 1.0, 0.6094, 0.5, 0.5938, 0.5, 0.5781, 0.5, 0.5938, 0.5, 0.5625, 1.0, 0.5781, 1.0, 0.5781, 1.0, 0.5625, 1.0, 0.5625, 1.0, 0.5781, 1.0, 0.5781, 1.0, 0.5625, 1.0, 0.5938, 0.5, 0.5938, 1.0, 0.5781, 1.0, 0.5781, 0.5, 0.5625, 0.5, 0.5469, 0.5, 0.5625, 0.5, 0.5312, 1.0, 0.5469, 1.0, 0.5469, 1.0, 0.5312, 1.0, 0.5312, 1.0, 0.5469, 1.0, 0.5469, 1.0, 0.5312, 1.0, 0.5625, 0.5, 0.5625, 1.0, 0.5469, 1.0, 0.5469, 0.5, 0.5312, 0.5, 0.5155, 0.5, 0.5312, 0.5, 0.5, 1.0, 0.5155, 1.0, 0.5155, 1.0, 0.5, 1.0, 0.5, 1.0, 0.5155, 1.0, 0.5155, 1.0, 0.5, 1.0, 0.5312, 0.5, 0.5312, 1.0, 0.5155, 1.0, 0.5155, 0.5, 0.7188, 0.5, 0.7031, 0.5, 0.7188, 0.5, 0.7031, 0.5, 0.7036, 1.0, 0.6875, 1.0, 0.6875, 0.5, 0.7969, 0.5, 0.7969, 1.0, 0.7812, 1.0, 0.7812, 0.75, 0.7812, 0.625, 0.7812, 0.5, 0.8125, 0.5, 0.7969, 0.5, 0.7812, 0.5, 0.9688, 1.0, 0.9844, 1.0, 1.0, 1.0, 0.9375, 1.0, 0.9531, 1.0, 0.9688, 1.0, 0.9062, 1.0, 0.9219, 1.0, 0.9375, 1.0, 0.875, 1.0, 0.8906, 1.0, 0.9062, 1.0, 0.8438, 1.0, 0.8594, 1.0, 0.875, 1.0, 0.8125, 1.0, 0.8281, 1.0, 0.8438, 1.0, 0.7812, 1.0, 0.7969, 1.0, 0.8125, 1.0, 0.75, 1.0, 0.7656, 1.0, 0.7812, 1.0, 0.7188, 1.0, 0.7344, 1.0, 0.75, 1.0, 0.6875, 1.0, 0.7036, 1.0, 0.7188, 1.0, 0.6562, 1.0, 0.6719, 1.0, 0.6875, 1.0, 0.625, 1.0, 0.6406, 1.0, 0.6562, 1.0, 0.5938, 1.0, 0.6094, 1.0, 0.625, 1.0, 0.5625, 1.0, 0.5781, 1.0, 0.5938, 1.0, 0.5312, 1.0, 0.5469, 1.0, 0.5625, 1.0, 0.5, 1.0, 0.5155, 1.0, 0.5312, 1.0, 0.25, 0.5, 0.25, 0.75, 0.375, 0.75, 0.375, 0.5, 0.625, 0.5, 0.625, 0.5, 0.625, 0.75, 0.625, 0.75, 0.375, 0.375, 0.375, 0.5, 0.625, 0.5, 0.625, 0.375, 0.375, 0.75, 0.375, 0.875, 0.625, 0.875, 0.625, 0.75, 0.625, 0.5, 0.625, 0.75, 0.75, 0.75, 0.75, 0.5, 0.375, 0.75, 0.375, 0.75, 0.375, 0.5, 0.375, 0.5, 0.375, 0.5, 0.375, 0.5, 0.625, 0.5, 0.625, 0.5, 0.375, 0.75, 0.375, 0.75, 0.375, 0.5, 0.375, 0.5, 0.625, 0.75, 0.625, 0.75, 0.375, 0.75, 0.375, 0.75, 0.625, 0.5, 0.625, 0.5, 0.625, 0.75, 0.625, 0.75, 0.625, 0.75, 0.625, 0.75, 0.375, 0.75, 0.375, 0.75, 0.625, 0.5, 0.625, 0.5, 0.625, 0.75, 0.625, 0.75, 0.375, 0.5, 0.375, 0.5, 0.625, 0.5, 0.625, 0.5, 0.375, 0.5, 0.375, 0.5, 0.625, 0.5, 0.625, 0.5, 0.375, 0.5, 0.375, 0.5, 0.625, 0.5, 0.625, 0.5, 0.375, 0.75, 0.375, 0.75, 0.375, 0.5, 0.375, 0.5, 0.625, 0.75, 0.625, 0.75, 0.5, 0.75, 0.375, 0.75, 0.375, 0.75, 0.375, 0.5, 0.375, 0.75, 0.5, 0.75, 0.625, 0.75, 0.625, 0.5, 0.375, 0.75, 0.375, 0.75, 0.375, 0.5, 0.375, 0.5, 0.625, 0.5, 0.625, 0.5, 0.625, 0.75, 0.625, 0.75, 0.9844, 0.5, 0.9688, 0.5, 0.9688, 1.0, 0.9844, 1.0, 0.9531, 0.5, 0.9375, 0.5, 0.9375, 1.0, 0.9531, 1.0, 0.9219, 0.5, 0.9062, 0.5, 0.9062, 1.0, 0.9219, 1.0, 0.8906, 0.5, 0.875, 0.5, 0.875, 1.0, 0.8906, 1.0, 0.8594, 0.5, 0.8438, 0.5, 0.8438, 1.0, 0.8594, 1.0, 0.8281, 0.5, 0.8125, 0.5, 0.8125, 1.0, 0.8281, 1.0, 0.8125, 0.5, 0.7969, 0.5, 0.7969, 1.0, 0.8125, 1.0, 0.7656, 0.5, 0.75, 0.5, 0.75, 0.625, 0.7656, 0.625, 0.7344, 0.5, 0.7188, 0.5, 0.7188, 0.625, 0.7344, 0.625, 0.7188, 0.5, 0.7031, 0.5, 0.7036, 1.0, 0.7188, 1.0, 0.7188, 0.75, 0.7188, 0.625, 0.6719, 0.5, 0.6562, 0.5, 0.6562, 1.0, 0.6719, 1.0, 0.6406, 0.5, 0.625, 0.5, 0.625, 1.0, 0.6406, 1.0, 0.6094, 0.5, 0.5938, 0.5, 0.5938, 1.0, 0.6094, 1.0, 0.5781, 0.5, 0.5625, 0.5, 0.5625, 1.0, 0.5781, 1.0, 0.5469, 0.5, 0.5312, 0.5, 0.5312, 1.0, 0.5469, 1.0, 0.5155, 0.5, 0.5, 0.5, 0.5, 1.0, 0.5155, 1.0, 0.7656, 0.75, 0.7656, 1.0, 0.7812, 1.0, 0.7812, 0.75, 0.75, 0.75, 0.75, 0.75, 0.7188, 0.75, 0.7188, 0.75, 0.7344, 0.75, 0.7344, 0.75, 0.7344, 1.0, 0.75, 1.0, 0.75, 0.75, 0.8906, 1.0, 0.8906, 1.0, 0.9062, 1.0, 0.9062, 1.0, 0.75, 0.625, 0.75, 0.625, 0.7812, 0.625, 0.7812, 0.625, 0.7656, 0.625, 0.9219, 0.5, 0.9297, 0.5, 0.9062, 0.5, 0.75, 0.625, 0.75, 0.75, 0.7812, 0.75, 0.7812, 0.625, 0.7188, 0.625, 0.7188, 0.75, 0.75, 0.75, 0.75, 0.625, 0.7812, 0.75, 0.7812, 0.75, 0.75, 0.75, 0.75, 0.75, 0.7656, 0.75, 0.7812, 0.625, 0.7812, 0.625, 0.7812, 0.75, 0.7812, 0.75, 0.7188, 0.75, 0.7188, 0.75, 0.7188, 0.625, 0.7188, 0.625, 0.7188, 0.625, 0.7188, 0.625, 0.75, 0.625, 0.75, 0.625, 0.7344, 0.625, 0.625, 0.5, 0.625, 0.5, 0.625, 0.75, 0.625, 0.75, 0.625, 0.75, 0.625, 0.75, 0.5443, 0.75, 0.5458, 0.75, 0.375, 0.75, 0.375, 0.75, 0.375, 0.5, 0.375, 0.5, 0.375, 0.5, 0.375, 0.5, 0.625, 0.5, 0.625, 0.5, 0.375, 0.5, 0.375, 0.5, 0.625, 0.5, 0.625, 0.5, 0.375, 0.75, 0.375, 0.75, 0.375, 0.5, 0.375, 0.5, 0.625, 0.75, 0.625, 0.75, 0.4999, 0.75, 0.5, 0.75, 0.625, 0.5, 0.625, 0.5, 0.625, 0.75, 0.625, 0.75, 0.4997, 0.75, 0.4536, 0.75, 0.375, 0.75, 0.375, 0.75, 0.4998, 0.75, 0.4531, 0.75, 0.375, 0.75, 0.375, 0.75, 0.4536, 0.75, 0.5, 0.75, 0.375, 0.75, 0.375, 0.75, 0.4993, 0.75, 0.8281, 1.0, 0.8281, 1.0, 0.8438, 1.0, 0.8438, 1.0, 0.7344, 1.0, 0.7344, 1.0, 0.75, 1.0, 0.75, 1.0, 0.5781, 1.0, 0.5781, 1.0, 0.5938, 1.0, 0.5938, 1.0, 0.9531, 1.0, 0.9531, 1.0, 0.9688, 1.0, 0.9688, 1.0, 0.7969, 1.0, 0.7969, 1.0, 0.8125, 1.0, 0.8125, 1.0, 0.6406, 1.0, 0.6406, 1.0, 0.6562, 1.0, 0.6562, 1.0, 0.8594, 1.0, 0.8594, 1.0, 0.875, 1.0, 0.875, 1.0, 0.7036, 1.0, 0.7036, 1.0, 0.7188, 1.0, 0.7188, 1.0, 0.5469, 1.0, 0.5469, 1.0, 0.5625, 1.0, 0.5625, 1.0, 0.9219, 1.0, 0.9219, 1.0, 0.9375, 1.0, 0.9375, 1.0, 0.7656, 1.0, 0.7656, 1.0, 0.7812, 1.0, 0.7812, 1.0, 0.9844, 1.0, 0.9844, 1.0, 1.0, 1.0, 1.0, 1.0, 0.6094, 1.0, 0.6094, 1.0, 0.625, 1.0, 0.625, 1.0, 0.8281, 1.0, 0.8281, 1.0, 0.8438, 1.0, 0.8438, 1.0, 0.6719, 1.0, 0.6719, 1.0, 0.6875, 1.0, 0.6875, 1.0, 0.5155, 1.0, 0.5155, 1.0, 0.5312, 1.0, 0.5312, 1.0, 0.8125, 1.0, 0.8125, 1.0, 0.8281, 1.0, 0.5781, 1.0, 0.5781, 1.0, 0.5938, 1.0, 0.5938, 1.0, 0.7969, 1.0, 0.7969, 1.0, 0.8125, 1.0, 0.8125, 1.0, 0.5469, 1.0, 0.5469, 1.0, 0.5625, 1.0, 0.5625, 1.0, 0.9219, 1.0, 0.9219, 1.0, 0.9375, 1.0, 0.9375, 1.0, 0.7656, 1.0, 0.7656, 1.0, 0.7812, 1.0, 0.7812, 1.0, 0.9844, 1.0, 0.9844, 1.0, 1.0, 1.0, 1.0, 1.0, 0.5155, 1.0, 0.5155, 1.0, 0.5312, 1.0, 0.5312, 1.0, 0.7344, 1.0, 0.7344, 1.0, 0.75, 1.0, 0.75, 1.0, 0.7036, 1.0, 0.7036, 1.0, 0.7188, 1.0, 0.7188, 1.0, 0.6719, 1.0, 0.6719, 1.0, 0.6875, 1.0, 0.6875, 1.0, 0.8906, 1.0, 0.8906, 1.0, 0.9062, 1.0, 0.9062, 1.0, 0.9531, 1.0, 0.9531, 1.0, 0.9688, 1.0, 0.9688, 1.0, 0.6406, 1.0, 0.6406, 1.0, 0.6562, 1.0, 0.6562, 1.0, 0.8594, 1.0, 0.8594, 1.0, 0.875, 1.0, 0.875, 1.0, 0.6094, 1.0, 0.6094, 1.0, 0.625, 1.0, 0.625, 1.0, 0.375, 0.5, 0.375, 0.5, 0.625, 0.5, 0.625, 0.5, 0.375, 0.75, 0.375, 0.75, 0.375, 0.5, 0.375, 0.5, 0.625, 0.5, 0.625, 0.5, 0.625, 0.75, 0.625, 0.75, 0.625, 0.75, 0.625, 0.75, 0.5458, 0.75, 0.4997, 0.75, 0.4998, 0.75, 0.375, 0.75, 0.375, 0.75, 0.5, 0.75, 0.4999, 0.75, 0.625, 0.75, 0.625, 0.75, 0.5, 0.75, 0.4993, 0.75, 0.375, 0.5, 0.375, 0.5, 0.375, 0.75, 0.375, 0.75, 0.375, 0.75, 0.375, 0.75, 0.4998, 0.75, 0.625, 0.5, 0.625, 0.5, 0.375, 0.5, 0.375, 0.5, 0.625, 0.75, 0.625, 0.75, 0.625, 0.5, 0.625, 0.5, 0.4998, 0.75, 0.625, 0.75, 0.625, 0.75, 0.375, 0.75, 0.375, 0.75, 0.4998, 0.75, 0.4998, 0.75, 0.625, 0.75, 0.625, 0.75, 0.625, 0.5, 0.625, 0.5, 0.375, 0.5, 0.375, 0.5, 0.375, 0.75, 0.375, 0.75, 0.4998, 0.75, 0.4998, 0.75, 0.625, 0.75, 0.625, 0.75, 0.625, 0.5, 0.625, 0.5, 0.375, 0.5, 0.375, 0.5, 0.4998, 0.75, 0.625, 0.75, 0.625, 0.75, 0.625, 0.5, 0.625, 0.5, 0.375, 0.5, 0.375, 0.5, 0.375, 0.5, 0.375, 0.5, 0.375, 0.75, 0.375, 0.75, 0.375, 0.75, 0.375, 0.75, 0.4998, 0.75, 0.625, 0.75, 0.625, 0.75, 0.625, 0.5, 0.625, 0.5, 0.4531, 0.75, 0.375, 0.75, 0.375, 0.75, 0.375, 0.75, 0.375, 0.75, 0.375, 0.5, 0.375, 0.5, 0.625, 0.5, 0.625, 0.5, 0.625, 0.75, 0.375, 0.5, 0.375, 0.5, 0.625, 0.5, 0.625, 0.5, 0.4531, 0.75, 0.4531, 0.75, 0.375, 0.75, 0.375, 0.75, 0.375, 0.75, 0.375, 0.75, 0.375, 0.5, 0.375, 0.5, 0.7188, 0.75, 0.7188, 0.75, 0.75, 0.75, 0.75, 0.75, 0.625, 0.75, 0.625, 0.75, 0.5443, 0.75, 0.5443, 0.75, 0.375, 0.5, 0.375, 0.5, 0.625, 0.5, 0.625, 0.5, 0.625, 0.5, 0.625, 0.5, 0.625, 0.75, 0.625, 0.75, 0.7812, 0.75, 0.7812, 0.75, 0.75, 0.75, 0.75, 0.75, 0.625, 0.5, 0.625, 0.5, 0.625, 0.75, 0.625, 0.75, 0.4531, 0.75, 0.375, 0.75, 0.375, 0.75, 0.375, 0.75, 0.375, 0.75, 0.375, 0.5, 0.375, 0.5, 0.625, 0.75, 0.625, 0.75, 0.5443, 0.75, 0.375, 0.5, 0.375, 0.5, 0.625, 0.5, 0.625, 0.5, 0.75, 0.75, 0.75, 0.75, 0.75, 0.5, 0.75, 0.5, 0.25, 0.5, 0.25, 0.5, 0.25, 0.75, 0.25, 0.75, 0.375, 0.875, 0.375, 0.875, 0.625, 0.875, 0.625, 0.875, 0.625, 0.375, 0.625, 0.375, 0.375, 0.375, 0.375, 0.375, 0.75, 0.75, 0.75, 0.75, 0.75, 0.5, 0.75, 0.5, 0.25, 0.5, 0.25, 0.5, 0.25, 0.75, 0.25, 0.75, 0.375, 0.875, 0.375, 0.875, 0.625, 0.875, 0.625, 0.875, 0.625, 0.375, 0.625, 0.375, 0.375, 0.375, 0.375, 0.375, 0.7812, 1.0, 0.7812, 1.0, 0.7969, 1.0, 0.75, 1.0, 0.75, 1.0, 0.7656, 1.0, 0.7188, 1.0, 0.7188, 1.0, 0.7344, 1.0, 0.6875, 1.0, 0.6875, 1.0, 0.7036, 1.0, 0.6562, 1.0, 0.6562, 1.0, 0.6719, 1.0, 0.625, 1.0, 0.625, 1.0, 0.6406, 1.0, 0.5938, 1.0, 0.5938, 1.0, 0.6094, 1.0, 0.5625, 1.0, 0.5625, 1.0, 0.5781, 1.0, 0.9062, 1.0, 0.9062, 1.0, 0.9219, 1.0, 0.5312, 1.0, 0.5312, 1.0, 0.5469, 1.0, 0.9375, 1.0, 0.9375, 1.0, 0.9531, 1.0, 0.5, 1.0, 0.5, 1.0, 0.5155, 1.0, 0.9688, 1.0, 0.9688, 1.0, 0.9844, 1.0, 0.875, 1.0, 0.875, 1.0, 0.8906, 1.0, 0.8438, 1.0, 0.8438, 1.0, 0.8594, 1.0, 0.6406, 0.5, 0.6484, 0.5, 0.625, 0.5, 0.7656, 0.5, 0.7734, 0.5, 0.75, 0.5, 0.8906, 0.5, 0.8984, 0.5, 0.875, 0.5, 0.6094, 0.5, 0.6172, 0.5, 0.5938, 0.5, 0.7344, 0.5, 0.7422, 0.5, 0.7188, 0.5, 0.8594, 0.5, 0.8672, 0.5, 0.8438, 0.5, 0.5781, 0.5, 0.5859, 0.5, 0.5625, 0.5, 0.9844, 0.5, 0.9922, 0.5, 0.9688, 0.5, 0.7031, 0.5, 0.7109, 0.5, 0.6875, 0.5, 0.8281, 0.5, 0.8359, 0.5, 0.8125, 0.5, 0.5469, 0.5, 0.5547, 0.5, 0.5312, 0.5, 0.9531, 0.5, 0.9609, 0.5, 0.9375, 0.5, 0.6719, 0.5, 0.6797, 0.5, 0.6562, 0.5, 0.8125, 0.5, 0.8125, 0.5, 0.7969, 0.5, 0.5155, 0.5, 0.5234, 0.5, 0.5, 0.5, 1.0, 0.5, 1.0, 0.5, 0.9844, 0.5, 0.9688, 1.0, 0.9688, 1.0, 0.9844, 1.0, 0.9844, 1.0, 0.9688, 1.0, 0.9688, 1.0, 0.9844, 1.0, 0.9844, 1.0, 1.0, 0.5, 0.9844, 0.5, 0.9844, 1.0, 1.0, 1.0, 0.9688, 0.5, 0.9688, 0.5, 0.9531, 0.5, 0.9375, 1.0, 0.9375, 1.0, 0.9531, 1.0, 0.9531, 1.0, 0.9375, 1.0, 0.9375, 1.0, 0.9531, 1.0, 0.9531, 1.0, 0.9688, 0.5, 0.9531, 0.5, 0.9531, 1.0, 0.9688, 1.0, 0.9062, 1.0, 0.9062, 1.0, 0.9219, 1.0, 0.9219, 1.0, 0.9062, 1.0, 0.9062, 1.0, 0.9219, 1.0, 0.9219, 1.0, 0.9375, 0.5, 0.9375, 0.5, 0.9219, 0.5, 0.9375, 0.5, 0.9219, 0.5, 0.9219, 1.0, 0.9375, 1.0, 0.9062, 0.5, 0.9062, 0.5, 0.8906, 0.5, 0.875, 1.0, 0.875, 1.0, 0.8906, 1.0, 0.8906, 1.0, 0.875, 1.0, 0.875, 1.0, 0.8906, 1.0, 0.8906, 1.0, 0.9062, 0.5, 0.8906, 0.5, 0.8906, 1.0, 0.9062, 1.0, 0.875, 0.5, 0.875, 0.5, 0.8594, 0.5, 0.8438, 1.0, 0.8438, 1.0, 0.8594, 1.0, 0.8594, 1.0, 0.8438, 1.0, 0.8438, 1.0, 0.8594, 1.0, 0.8594, 1.0, 0.875, 0.5, 0.8594, 0.5, 0.8594, 1.0, 0.875, 1.0, 0.8438, 0.5, 0.8438, 0.5, 0.8281, 0.5, 0.8125, 1.0, 0.8125, 1.0, 0.8281, 1.0, 0.8281, 1.0, 0.8125, 1.0, 0.8125, 1.0, 0.8281, 1.0, 0.8281, 1.0, 0.8438, 0.5, 0.8281, 0.5, 0.8281, 1.0, 0.8438, 1.0, 0.7812, 1.0, 0.7812, 1.0, 0.7969, 1.0, 0.7969, 1.0, 0.7812, 1.0, 0.7812, 1.0, 0.7969, 1.0, 0.7969, 1.0, 0.75, 1.0, 0.75, 1.0, 0.7656, 1.0, 0.7656, 1.0, 0.75, 1.0, 0.75, 1.0, 0.7656, 1.0, 0.7656, 1.0, 0.75, 0.75, 0.75, 1.0, 0.7656, 1.0, 0.7656, 0.75, 0.7812, 0.5, 0.7812, 0.5, 0.7656, 0.5, 0.7812, 0.5, 0.7656, 0.5, 0.7656, 0.625, 0.7812, 0.625, 0.7188, 1.0, 0.7188, 1.0, 0.7344, 1.0, 0.7344, 1.0, 0.7188, 1.0, 0.7188, 1.0, 0.7344, 1.0, 0.7344, 1.0, 0.7188, 0.75, 0.7188, 1.0, 0.7344, 1.0, 0.7344, 0.75, 0.75, 0.5, 0.75, 0.5, 0.7344, 0.5, 0.75, 0.5, 0.7344, 0.5, 0.7344, 0.625, 0.75, 0.625, 0.6875, 1.0, 0.6875, 1.0, 0.7036, 1.0, 0.7036, 1.0, 0.6875, 1.0, 0.6875, 1.0, 0.7036, 1.0, 0.7036, 1.0, 0.6875, 0.5, 0.6875, 0.5, 0.6719, 0.5, 0.6562, 1.0, 0.6562, 1.0, 0.6719, 1.0, 0.6719, 1.0, 0.6562, 1.0, 0.6562, 1.0, 0.6719, 1.0, 0.6719, 1.0, 0.6875, 0.5, 0.6719, 0.5, 0.6719, 1.0, 0.6875, 1.0, 0.6562, 0.5, 0.6562, 0.5, 0.6406, 0.5, 0.625, 1.0, 0.625, 1.0, 0.6406, 1.0, 0.6406, 1.0, 0.625, 1.0, 0.625, 1.0, 0.6406, 1.0, 0.6406, 1.0, 0.6562, 0.5, 0.6406, 0.5, 0.6406, 1.0, 0.6562, 1.0, 0.625, 0.5, 0.625, 0.5, 0.6094, 0.5, 0.5938, 1.0, 0.5938, 1.0, 0.6094, 1.0, 0.6094, 1.0, 0.5938, 1.0, 0.5938, 1.0, 0.6094, 1.0, 0.6094, 1.0, 0.625, 0.5, 0.6094, 0.5, 0.6094, 1.0, 0.625, 1.0, 0.5938, 0.5, 0.5938, 0.5, 0.5781, 0.5, 0.5625, 1.0, 0.5625, 1.0, 0.5781, 1.0, 0.5781, 1.0, 0.5625, 1.0, 0.5625, 1.0, 0.5781, 1.0, 0.5781, 1.0, 0.5938, 0.5, 0.5781, 0.5, 0.5781, 1.0, 0.5938, 1.0, 0.5625, 0.5, 0.5625, 0.5, 0.5469, 0.5, 0.5312, 1.0, 0.5312, 1.0, 0.5469, 1.0, 0.5469, 1.0, 0.5312, 1.0, 0.5312, 1.0, 0.5469, 1.0, 0.5469, 1.0, 0.5625, 0.5, 0.5469, 0.5, 0.5469, 1.0, 0.5625, 1.0, 0.5312, 0.5, 0.5312, 0.5, 0.5155, 0.5, 0.5, 1.0, 0.5, 1.0, 0.5155, 1.0, 0.5155, 1.0, 0.5, 1.0, 0.5, 1.0, 0.5155, 1.0, 0.5155, 1.0, 0.5312, 0.5, 0.5155, 0.5, 0.5155, 1.0, 0.5312, 1.0, 0.7188, 0.5, 0.7188, 0.5, 0.7031, 0.5, 0.7031, 0.5, 0.6875, 0.5, 0.6875, 1.0, 0.7036, 1.0, 0.7969, 0.5, 0.7812, 0.5, 0.7812, 0.625, 0.7812, 0.75, 0.7812, 1.0, 0.7969, 1.0, 0.8125, 0.5, 0.7812, 0.5, 0.7969, 0.5, 0.9688, 1.0, 1.0, 1.0, 0.9844, 1.0, 0.9375, 1.0, 0.9688, 1.0, 0.9531, 1.0, 0.9062, 1.0, 0.9375, 1.0, 0.9219, 1.0, 0.875, 1.0, 0.9062, 1.0, 0.8906, 1.0, 0.8438, 1.0, 0.875, 1.0, 0.8594, 1.0, 0.8125, 1.0, 0.8438, 1.0, 0.8281, 1.0, 0.7812, 1.0, 0.8125, 1.0, 0.7969, 1.0, 0.75, 1.0, 0.7812, 1.0, 0.7656, 1.0, 0.7188, 1.0, 0.75, 1.0, 0.7344, 1.0, 0.6875, 1.0, 0.7188, 1.0, 0.7036, 1.0, 0.6562, 1.0, 0.6875, 1.0, 0.6719, 1.0, 0.625, 1.0, 0.6562, 1.0, 0.6406, 1.0, 0.5938, 1.0, 0.625, 1.0, 0.6094, 1.0, 0.5625, 1.0, 0.5938, 1.0, 0.5781, 1.0, 0.5312, 1.0, 0.5625, 1.0, 0.5469, 1.0, 0.5, 1.0, 0.5312, 1.0, 0.5155, 1.0])
me_pincer.materials.append(mat_brown_material)
me_pincer.materials.append(mat_silver_material)
me_pincer.use_remesh_preserve_volume = False
me_pincer.use_remesh_preserve_attributes = False
me_pincer.use_mirror_vertex_groups = False
me_pincer.update()

# ---- objects
ob_pincer = bpy.data.objects.new('Pincer', me_pincer)

# ---- transforms, parenting, visibility, modifiers, constraints
ob_pincer.location = (0.0, 0.0, 0.0)
ob_pincer.lock_rotations_4d = False
ob_pincer.empty_display_type = 'ARROWS'
ob_pincer.lineart.crease_threshold = 0.0

# ---- collection membership
col_collection.objects.link(ob_pincer)

# ---- scene / render settings (as saved in the file)
scene.frame_start = 1; scene.frame_end = 250; scene.frame_set(1)
scene.render.engine = 'BLENDER_EEVEE_NEXT'
scene.cycles.use_denoising = False
scene.cycles.samples = 128
scene.cycles.sampling_pattern = 'TABULATED_SOBOL'
scene.cycles.use_adaptive_sampling = False
scene.cycles.use_light_tree = False
scene.view_settings.view_transform = 'Filmic'
bpy.context.view_layer.update()

# ---- added for rendering (the .blend has no active camera and no usable light): camera, sun
cam_auto = bpy.data.cameras.new('AutoCamera')
cam_auto.lens = 50.0
cam_auto.sensor_width = 36.0
cam_auto.clip_end = 1000.0
ob_auto_camera = bpy.data.objects.new('AutoCamera', cam_auto)
scene.collection.objects.link(ob_auto_camera)
ob_auto_camera.location = (1.44065, -1.75772, 1.15245)
ob_auto_camera.rotation_euler = (1.09748, -7.21219e-08, 0.694738)
scene.camera = ob_auto_camera
light_auto_sun = bpy.data.lights.new('AutoSun', 'SUN')
light_auto_sun.energy = 3.0
light_auto_sun.angle = 0.0523599
ob_auto_sun = bpy.data.objects.new('AutoSun', light_auto_sun)
scene.collection.objects.link(ob_auto_sun)
ob_auto_sun.rotation_euler = (0.872665, 0.174533, 0.523599)
bpy.context.view_layer.update()
